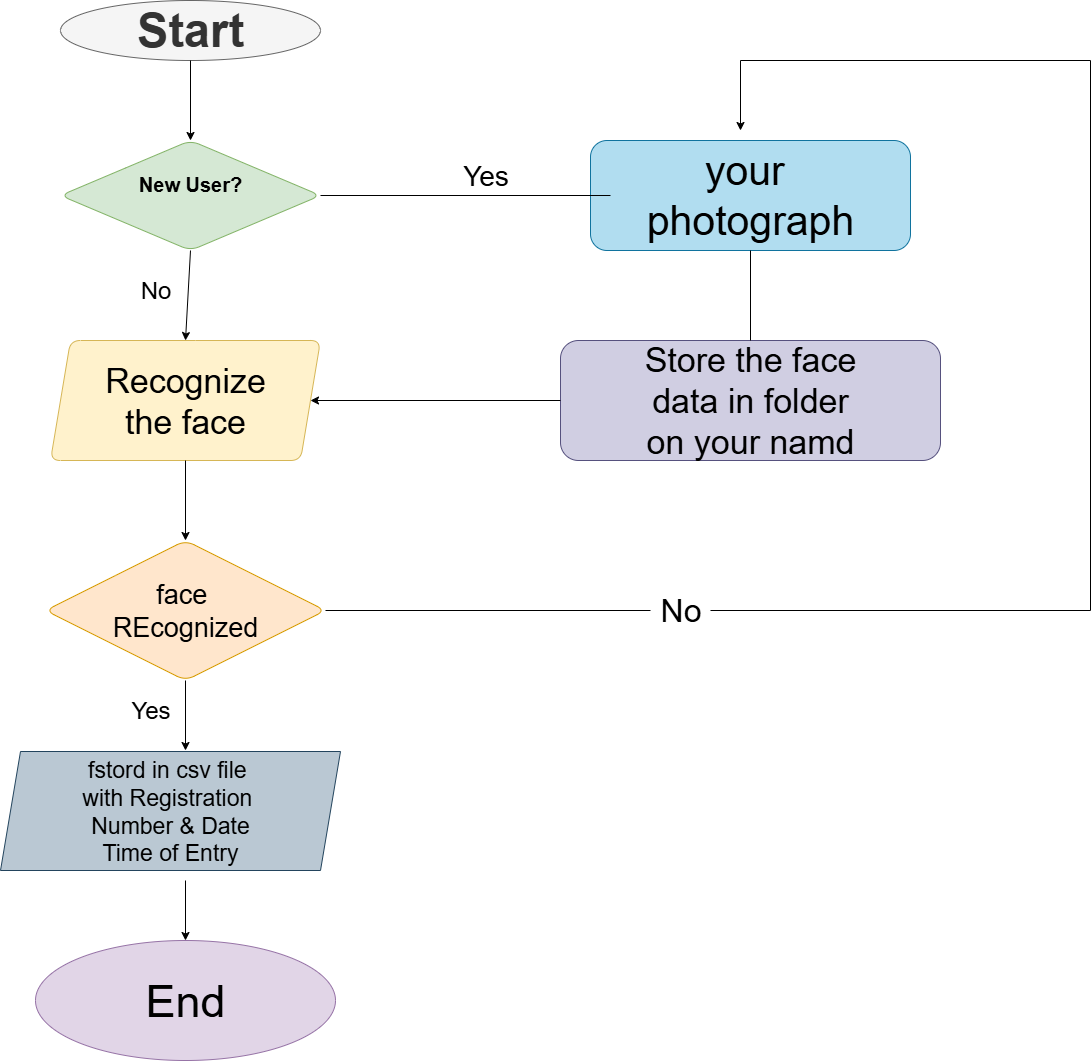

The diagram above was exported from draw.io. Its source (the exported page's mxGraphModel, read from the mxfile embedded in the PNG):
<mxGraphModel dx="3473" dy="1873" grid="1" gridSize="10" guides="1" tooltips="1" connect="1" arrows="0" fold="1" page="1" pageScale="1" pageWidth="827" pageHeight="1169" math="0" shadow="0">
  <root>
    <mxCell id="0" />
    <mxCell id="1" parent="0" />
    <mxCell id="QO60D_NVXb3B30e-NrwA-53" style="edgeStyle=none;curved=1;rounded=1;orthogonalLoop=1;jettySize=auto;html=1;exitX=0.5;exitY=1;exitDx=0;exitDy=0;fontSize=12;startSize=8;endSize=8;align=center;labelBackgroundColor=none;fontColor=default;" parent="1" edge="1">
      <mxGeometry relative="1" as="geometry">
        <mxPoint x="1040" y="460" as="sourcePoint" />
        <mxPoint x="1040" y="460" as="targetPoint" />
      </mxGeometry>
    </mxCell>
    <mxCell id="QO60D_NVXb3B30e-NrwA-79" style="edgeStyle=none;curved=1;rounded=1;orthogonalLoop=1;jettySize=auto;html=1;exitX=1;exitY=0.5;exitDx=0;exitDy=0;fontSize=12;startSize=8;endSize=8;align=center;labelBackgroundColor=none;fontColor=default;" parent="1" edge="1">
      <mxGeometry relative="1" as="geometry">
        <mxPoint x="770" y="60.00000000000023" as="sourcePoint" />
        <mxPoint x="770" y="60.000000000000455" as="targetPoint" />
      </mxGeometry>
    </mxCell>
    <mxCell id="QO60D_NVXb3B30e-NrwA-92" value="&lt;h1&gt;&lt;br&gt;&lt;/h1&gt;" style="text;html=1;align=center;verticalAlign=middle;resizable=0;points=[];autosize=1;strokeColor=none;fillColor=none;fontSize=16;labelBackgroundColor=none;rounded=1;" parent="1" vertex="1">
      <mxGeometry x="1684" y="741" width="20" height="90" as="geometry" />
    </mxCell>
    <mxCell id="2zqdW2An6xubvf9Dz1k--1" value="&lt;b&gt;Start&lt;/b&gt;" style="ellipse;whiteSpace=wrap;html=1;labelBackgroundColor=none;rounded=1;fillColor=#f5f5f5;fontColor=#333333;strokeColor=#666666;fontSize=47;" parent="1" vertex="1">
      <mxGeometry x="700" y="20" width="260" height="60" as="geometry" />
    </mxCell>
    <mxCell id="iK446XzB32ZKVQA3DAhW-2" value="&lt;b&gt;New User?&lt;/b&gt;&lt;div&gt;&lt;b&gt;&lt;br&gt;&lt;/b&gt;&lt;/div&gt;" style="rhombus;whiteSpace=wrap;html=1;labelBackgroundColor=none;rounded=1;fillColor=#d5e8d4;strokeColor=#82b366;fontSize=20;" vertex="1" parent="1">
      <mxGeometry x="700" y="160" width="260" height="110" as="geometry" />
    </mxCell>
    <mxCell id="iK446XzB32ZKVQA3DAhW-3" value="" style="endArrow=classic;html=1;rounded=1;exitX=0.5;exitY=1;exitDx=0;exitDy=0;labelBackgroundColor=none;fontColor=default;" edge="1" parent="1" source="2zqdW2An6xubvf9Dz1k--1" target="iK446XzB32ZKVQA3DAhW-2">
      <mxGeometry width="50" height="50" relative="1" as="geometry">
        <mxPoint x="1030" y="640" as="sourcePoint" />
        <mxPoint x="920" y="360" as="targetPoint" />
      </mxGeometry>
    </mxCell>
    <mxCell id="iK446XzB32ZKVQA3DAhW-4" value="Recognize&lt;div&gt;the face&lt;/div&gt;" style="shape=parallelogram;perimeter=parallelogramPerimeter;whiteSpace=wrap;html=1;fixedSize=1;direction=west;labelBackgroundColor=none;rounded=1;fillColor=#fff2cc;strokeColor=#d6b656;fontSize=34;" vertex="1" parent="1">
      <mxGeometry x="690" y="360" width="270" height="120" as="geometry" />
    </mxCell>
    <mxCell id="iK446XzB32ZKVQA3DAhW-7" value="" style="endArrow=classic;html=1;rounded=1;exitX=0.5;exitY=1;exitDx=0;exitDy=0;entryX=0.5;entryY=1;entryDx=0;entryDy=0;labelBackgroundColor=none;fontColor=default;" edge="1" parent="1" source="iK446XzB32ZKVQA3DAhW-2" target="iK446XzB32ZKVQA3DAhW-4">
      <mxGeometry width="50" height="50" relative="1" as="geometry">
        <mxPoint x="1130" y="520" as="sourcePoint" />
        <mxPoint x="1180" y="470" as="targetPoint" />
      </mxGeometry>
    </mxCell>
    <mxCell id="iK446XzB32ZKVQA3DAhW-12" value="face&amp;nbsp;&lt;div&gt;REcognized&lt;/div&gt;" style="rhombus;whiteSpace=wrap;html=1;labelBackgroundColor=none;rounded=1;fillColor=#ffe6cc;strokeColor=#d79b00;fontSize=27;" vertex="1" parent="1">
      <mxGeometry x="685" y="560" width="280" height="140" as="geometry" />
    </mxCell>
    <mxCell id="iK446XzB32ZKVQA3DAhW-14" value="End" style="ellipse;whiteSpace=wrap;html=1;direction=south;labelBackgroundColor=none;rounded=1;fillColor=#e1d5e7;strokeColor=#9673a6;fontSize=45;" vertex="1" parent="1">
      <mxGeometry x="675" y="960" width="300" height="120" as="geometry" />
    </mxCell>
    <mxCell id="iK446XzB32ZKVQA3DAhW-15" value="Store the face&lt;div&gt;data in folder&lt;/div&gt;&lt;div&gt;on your namd&lt;/div&gt;" style="rounded=1;whiteSpace=wrap;html=1;labelBackgroundColor=none;fillColor=#d0cee2;strokeColor=#56517e;fontSize=34;" vertex="1" parent="1">
      <mxGeometry x="1200" y="360" width="380" height="120" as="geometry" />
    </mxCell>
    <mxCell id="iK446XzB32ZKVQA3DAhW-17" value="your&amp;nbsp;&lt;div&gt;photograph&lt;/div&gt;" style="rounded=1;whiteSpace=wrap;html=1;labelBackgroundColor=none;fillColor=#b1ddf0;strokeColor=#10739e;fontSize=41;" vertex="1" parent="1">
      <mxGeometry x="1230" y="160" width="320" height="110" as="geometry" />
    </mxCell>
    <mxCell id="iK446XzB32ZKVQA3DAhW-18" value="" style="endArrow=classic;html=1;rounded=1;labelBackgroundColor=none;fontColor=default;" edge="1" parent="1" source="iK446XzB32ZKVQA3DAhW-4" target="iK446XzB32ZKVQA3DAhW-12">
      <mxGeometry width="50" height="50" relative="1" as="geometry">
        <mxPoint x="820" y="490" as="sourcePoint" />
        <mxPoint x="890" y="660" as="targetPoint" />
      </mxGeometry>
    </mxCell>
    <mxCell id="iK446XzB32ZKVQA3DAhW-19" value="" style="endArrow=classic;html=1;rounded=1;exitX=0.5;exitY=1;exitDx=0;exitDy=0;entryX=0.5;entryY=0;entryDx=0;entryDy=0;labelBackgroundColor=none;fontColor=default;" edge="1" parent="1" source="iK446XzB32ZKVQA3DAhW-12">
      <mxGeometry width="50" height="50" relative="1" as="geometry">
        <mxPoint x="870" y="770" as="sourcePoint" />
        <mxPoint x="825" y="770" as="targetPoint" />
      </mxGeometry>
    </mxCell>
    <mxCell id="iK446XzB32ZKVQA3DAhW-20" value="" style="endArrow=classic;html=1;rounded=1;exitX=0.5;exitY=1;exitDx=0;exitDy=0;labelBackgroundColor=none;fontColor=default;" edge="1" parent="1" target="iK446XzB32ZKVQA3DAhW-14">
      <mxGeometry width="50" height="50" relative="1" as="geometry">
        <mxPoint x="825" y="900" as="sourcePoint" />
        <mxPoint x="980" y="760" as="targetPoint" />
      </mxGeometry>
    </mxCell>
    <mxCell id="iK446XzB32ZKVQA3DAhW-22" value="" style="endArrow=none;html=1;rounded=1;entryX=0.5;entryY=1;entryDx=0;entryDy=0;exitX=0.5;exitY=0;exitDx=0;exitDy=0;" edge="1" parent="1" source="iK446XzB32ZKVQA3DAhW-15" target="iK446XzB32ZKVQA3DAhW-17">
      <mxGeometry width="50" height="50" relative="1" as="geometry">
        <mxPoint x="1400" y="370" as="sourcePoint" />
        <mxPoint x="1400" y="330" as="targetPoint" />
      </mxGeometry>
    </mxCell>
    <mxCell id="iK446XzB32ZKVQA3DAhW-24" value="" style="endArrow=none;html=1;rounded=1;exitX=1;exitY=0.5;exitDx=0;exitDy=0;" edge="1" parent="1" source="iK446XzB32ZKVQA3DAhW-36">
      <mxGeometry width="50" height="50" relative="1" as="geometry">
        <mxPoint x="1100" y="650" as="sourcePoint" />
        <mxPoint x="1730" y="630" as="targetPoint" />
      </mxGeometry>
    </mxCell>
    <mxCell id="iK446XzB32ZKVQA3DAhW-25" value="" style="endArrow=none;html=1;rounded=1;" edge="1" parent="1">
      <mxGeometry width="50" height="50" relative="1" as="geometry">
        <mxPoint x="1730" y="630" as="sourcePoint" />
        <mxPoint x="1730" y="80" as="targetPoint" />
      </mxGeometry>
    </mxCell>
    <mxCell id="iK446XzB32ZKVQA3DAhW-26" value="" style="endArrow=classic;html=1;rounded=1;" edge="1" parent="1">
      <mxGeometry width="50" height="50" relative="1" as="geometry">
        <mxPoint x="1380" y="80" as="sourcePoint" />
        <mxPoint x="1380" y="150" as="targetPoint" />
      </mxGeometry>
    </mxCell>
    <mxCell id="iK446XzB32ZKVQA3DAhW-27" value="" style="endArrow=none;html=1;rounded=1;" edge="1" parent="1">
      <mxGeometry width="50" height="50" relative="1" as="geometry">
        <mxPoint x="1730" y="80" as="sourcePoint" />
        <mxPoint x="1380" y="80" as="targetPoint" />
      </mxGeometry>
    </mxCell>
    <mxCell id="iK446XzB32ZKVQA3DAhW-29" value="fstord in csv file&amp;nbsp;&lt;div&gt;with Registration&amp;nbsp;&lt;/div&gt;&lt;div&gt;Number &amp;amp; Date&lt;/div&gt;&lt;div&gt;Time of Entry&lt;/div&gt;" style="shape=parallelogram;perimeter=parallelogramPerimeter;whiteSpace=wrap;html=1;fixedSize=1;fillColor=#bac8d3;strokeColor=#23445d;fontSize=23;" vertex="1" parent="1">
      <mxGeometry x="640" y="771" width="340" height="119" as="geometry" />
    </mxCell>
    <mxCell id="iK446XzB32ZKVQA3DAhW-30" value="No" style="text;html=1;align=center;verticalAlign=middle;resizable=0;points=[];autosize=1;strokeColor=none;fillColor=none;fontSize=24;" vertex="1" parent="1">
      <mxGeometry x="770" y="290" width="50" height="40" as="geometry" />
    </mxCell>
    <mxCell id="iK446XzB32ZKVQA3DAhW-31" value="Yes" style="text;html=1;align=center;verticalAlign=middle;resizable=0;points=[];autosize=1;strokeColor=none;fillColor=none;fontSize=24;" vertex="1" parent="1">
      <mxGeometry x="760" y="710" width="60" height="40" as="geometry" />
    </mxCell>
    <mxCell id="iK446XzB32ZKVQA3DAhW-32" value="&lt;font style=&quot;font-size: 28px;&quot;&gt;Yes&lt;/font&gt;" style="text;html=1;align=center;verticalAlign=middle;resizable=0;points=[];autosize=1;strokeColor=none;fillColor=none;" vertex="1" parent="1">
      <mxGeometry x="1090" y="170" width="70" height="50" as="geometry" />
    </mxCell>
    <mxCell id="iK446XzB32ZKVQA3DAhW-34" value="" style="endArrow=classic;html=1;rounded=0;entryX=0;entryY=0.5;entryDx=0;entryDy=0;exitX=0;exitY=0.5;exitDx=0;exitDy=0;" edge="1" parent="1" source="iK446XzB32ZKVQA3DAhW-15" target="iK446XzB32ZKVQA3DAhW-4">
      <mxGeometry width="50" height="50" relative="1" as="geometry">
        <mxPoint x="1190" y="440" as="sourcePoint" />
        <mxPoint x="1160" y="340" as="targetPoint" />
      </mxGeometry>
    </mxCell>
    <mxCell id="iK446XzB32ZKVQA3DAhW-35" value="" style="endArrow=none;html=1;rounded=0;" edge="1" parent="1">
      <mxGeometry width="50" height="50" relative="1" as="geometry">
        <mxPoint x="960" y="215" as="sourcePoint" />
        <mxPoint x="1250" y="215" as="targetPoint" />
      </mxGeometry>
    </mxCell>
    <mxCell id="iK446XzB32ZKVQA3DAhW-37" value="" style="endArrow=none;html=1;rounded=1;exitX=1;exitY=0.5;exitDx=0;exitDy=0;" edge="1" parent="1" source="iK446XzB32ZKVQA3DAhW-12" target="iK446XzB32ZKVQA3DAhW-36">
      <mxGeometry width="50" height="50" relative="1" as="geometry">
        <mxPoint x="965" y="630" as="sourcePoint" />
        <mxPoint x="1730" y="630" as="targetPoint" />
      </mxGeometry>
    </mxCell>
    <mxCell id="iK446XzB32ZKVQA3DAhW-36" value="No" style="text;html=1;align=center;verticalAlign=middle;resizable=0;points=[];autosize=1;strokeColor=none;fillColor=none;fontSize=32;" vertex="1" parent="1">
      <mxGeometry x="1290" y="605" width="60" height="50" as="geometry" />
    </mxCell>
  </root>
</mxGraphModel>